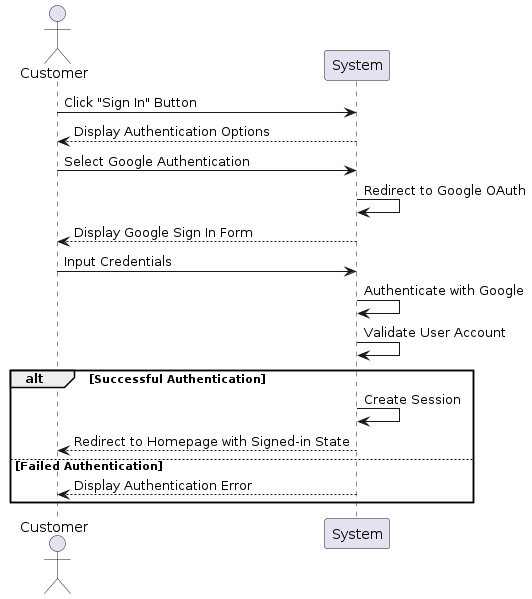

The diagram above was rendered by PlantUML. Its source (embedded in the PNG):
@startuml
actor Customer
participant System

Customer -> System: Click "Sign In" Button
System --> Customer: Display Authentication Options

Customer -> System: Select Google Authentication
System -> System: Redirect to Google OAuth
System --> Customer: Display Google Sign In Form

Customer -> System: Input Credentials
System -> System: Authenticate with Google
System -> System: Validate User Account

alt Successful Authentication
    System -> System: Create Session
    System --> Customer: Redirect to Homepage with Signed-in State
else Failed Authentication
    System --> Customer: Display Authentication Error
end
@enduml